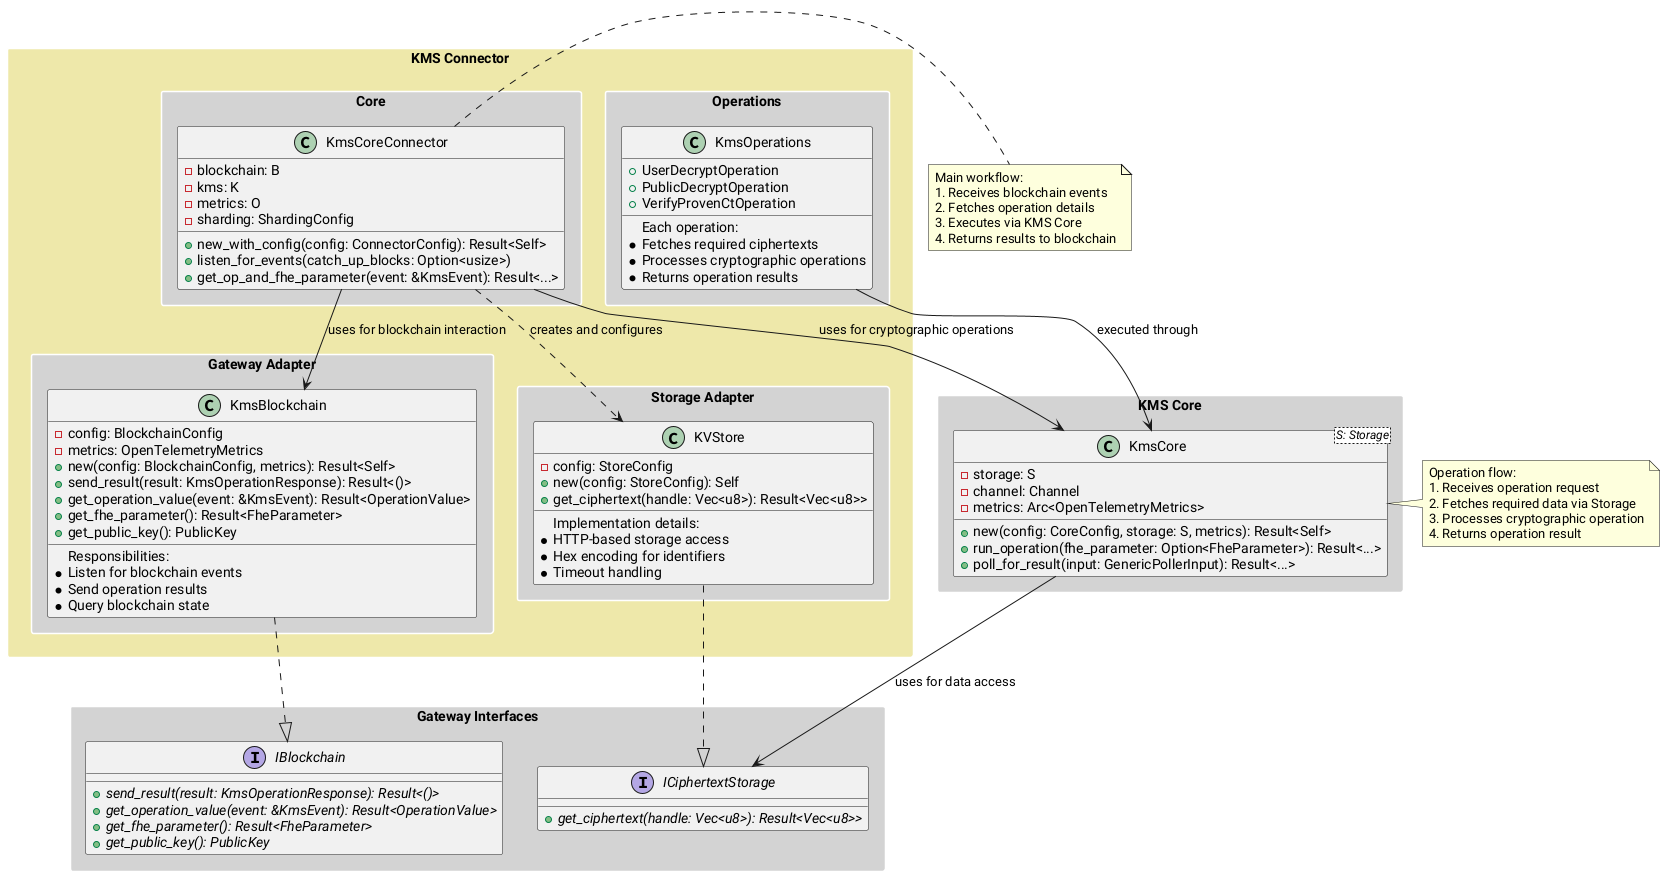

The diagram above was rendered by PlantUML. Its source (embedded in the PNG):
@startuml kms-connector-old-design
skinparam PackageBorderColor white
skinparam PackageBackgroundColor lightgrey
skinparam PackageStyle rectangle
skinparam ClassStyle rectangle
skinparam classFontStyle bold
skinparam classAttributeFontStyle normal

package "Gateway Interfaces" {
    interface "ICiphertextStorage" as IStorage {
        +{abstract} get_ciphertext(handle: Vec<u8>): Result<Vec<u8>>
    }

    interface "IBlockchain" as IBlockchain {
        +{abstract} send_result(result: KmsOperationResponse): Result<()>
        +{abstract} get_operation_value(event: &KmsEvent): Result<OperationValue>
        +{abstract} get_fhe_parameter(): Result<FheParameter>
        +{abstract} get_public_key(): PublicKey
    }
}

package "KMS Core" {
    class "KmsCore<S: Storage>" as KmsCore {
        -storage: S
        -channel: Channel
        -metrics: Arc<OpenTelemetryMetrics>
        +new(config: CoreConfig, storage: S, metrics): Result<Self>
        +run_operation(fhe_parameter: Option<FheParameter>): Result<...>
        +poll_for_result(input: GenericPollerInput): Result<...>
    }
}

package "KMS Connector" #PaleGoldenRod {
    package "Core" {
        class "KmsCoreConnector" as Connector {
            -blockchain: B
            -kms: K
            -metrics: O
            -sharding: ShardingConfig
            +new_with_config(config: ConnectorConfig): Result<Self>
            +listen_for_events(catch_up_blocks: Option<usize>)
            +get_op_and_fhe_parameter(event: &KmsEvent): Result<...>
        }
    }

    package "Gateway Adapter" {
        class "KmsBlockchain" as KmsBlockchain {
            -config: BlockchainConfig
            -metrics: OpenTelemetryMetrics
            +new(config: BlockchainConfig, metrics): Result<Self>
            +send_result(result: KmsOperationResponse): Result<()>
            +get_operation_value(event: &KmsEvent): Result<OperationValue>
            +get_fhe_parameter(): Result<FheParameter>
            +get_public_key(): PublicKey
            __
            Responsibilities:
            * Listen for blockchain events
            * Send operation results
            * Query blockchain state
        }
    }

    package "Storage Adapter" {
        class "KVStore" as KVStore {
            -config: StoreConfig
            +new(config: StoreConfig): Self
            +get_ciphertext(handle: Vec<u8>): Result<Vec<u8>>
            __
            Implementation details:
            * HTTP-based storage access
            * Hex encoding for identifiers
            * Timeout handling
        }
    }

    package "Operations" {
        class "KmsOperations" as Ops {
            +UserDecryptOperation
            +PublicDecryptOperation
            +VerifyProvenCtOperation
            __
            Each operation:
            * Fetches required ciphertexts
            * Processes cryptographic operations
            * Returns operation results
        }
    }
}

' Implementations
KVStore ..|> IStorage
KmsBlockchain ..|> IBlockchain

' Core relationships
Connector --> KmsCore: uses for cryptographic operations
Connector --> KmsBlockchain: uses for blockchain interaction
Connector ..> KVStore: creates and configures
KmsCore --> IStorage: uses for data access
Ops --> KmsCore: executed through

note right of Connector
  Main workflow:
  1. Receives blockchain events
  2. Fetches operation details
  3. Executes via KMS Core
  4. Returns results to blockchain
end note

note right of KmsCore
  Operation flow:
  1. Receives operation request
  2. Fetches required data via Storage
  3. Processes cryptographic operation
  4. Returns operation result
end note

@enduml